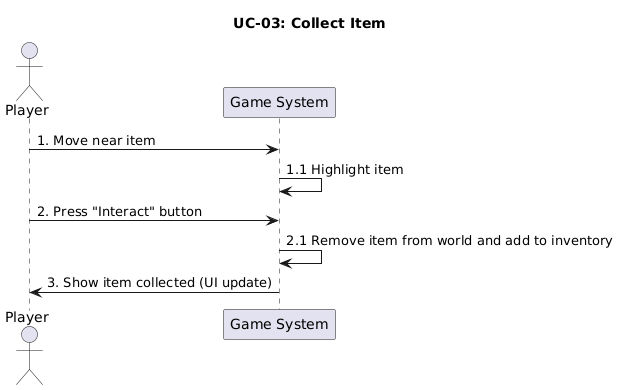

The diagram above was rendered by PlantUML. Its source (embedded in the PNG):
@startuml
title UC-03: Collect Item

actor Player
participant "Game System" as Game

' Step 1
Player -> Game: 1. Move near item
Game -> Game: 1.1 Highlight item

' Step 2
Player -> Game: 2. Press "Interact" button
Game -> Game: 2.1 Remove item from world and add to inventory

' Step 3
Game -> Player: 3. Show item collected (UI update)
@enduml